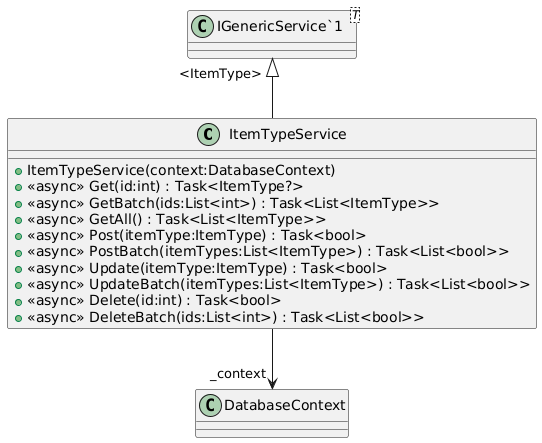

The diagram above was rendered by PlantUML. Its source (embedded in the PNG):
@startuml
class ItemTypeService {
    + ItemTypeService(context:DatabaseContext)
    + <<async>> Get(id:int) : Task<ItemType?>
    + <<async>> GetBatch(ids:List<int>) : Task<List<ItemType>>
    + <<async>> GetAll() : Task<List<ItemType>>
    + <<async>> Post(itemType:ItemType) : Task<bool>
    + <<async>> PostBatch(itemTypes:List<ItemType>) : Task<List<bool>>
    + <<async>> Update(itemType:ItemType) : Task<bool>
    + <<async>> UpdateBatch(itemTypes:List<ItemType>) : Task<List<bool>>
    + <<async>> Delete(id:int) : Task<bool>
    + <<async>> DeleteBatch(ids:List<int>) : Task<List<bool>>
}
class "IGenericService`1"<T> {
}
"IGenericService`1" "<ItemType>" <|-- ItemTypeService
ItemTypeService --> "_context" DatabaseContext
@enduml